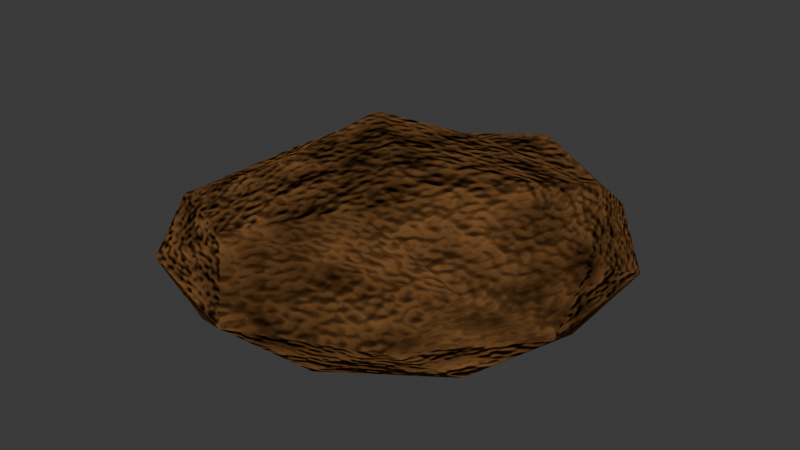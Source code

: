 # Source: dirt_pile.blend  (saved by Blender 5.2.44; exported with 4.5.12 LTS)
import bpy
from mathutils import Matrix  # noqa: F401  (used for matrix-valued properties, if any)

bpy.ops.wm.read_factory_settings(use_empty=True)
scene = bpy.context.scene
scene.name = 'Scene'

# ---- collections
col_collection = bpy.data.collections.new('Collection'); scene.collection.children.link(col_collection)

# ---- images (referenced by path relative to the original .blend; pixels are not part of the script)
import os
ASSET_DIR = os.environ.get("B2B_ASSET_DIR", "")  # directory of the original .blend (textures are referenced by path, not embedded)
HERE = os.path.dirname(os.path.abspath(__file__))  # packed textures are extracted next to this script under _unpacked/

def load_image(name, relpath, width, height, colorspace="sRGB"):
    """Load a texture the original file referenced (path relative to the .blend, or extracted next to this script)."""
    p = next((c for c in (os.path.join(HERE, relpath), os.path.join(ASSET_DIR, relpath)) if relpath and os.path.exists(c)), "")
    if p:
        img = bpy.data.images.load(p, check_existing=True)
        img.name = name
    else:  # same state as the original file: an image datablock whose file is absent (Cycles renders it pink)
        img = bpy.data.images.new(name, width, height)
        img.source = "FILE"
        img.filepath = "//" + (relpath or name)
    img.colorspace_settings.name = colorspace
    return img
img_dirt_pile = load_image('Dirt_Pile', 'Dirt_Pile.png', 1024, 1024, 'sRGB')

# ---- materials (node trees are filled in below, after node groups)
mat_material_001 = bpy.data.materials.new('Material.001')

# ---- material node trees
mat_material_001.use_nodes = True; mat_material_001.node_tree.nodes.clear()
_N = mat_material_001.node_tree.nodes; _L = mat_material_001.node_tree.links
n0 = _N.new('ShaderNodeBsdfPrincipled'); n0.name = 'Principled BSDF'; n0.location = (-200, 100)
n0.inputs[2].default_value = 1.0
n0.inputs[3].default_value = 1.0
n0.inputs[10].default_value = 0.005
n1 = _N.new('ShaderNodeOutputMaterial'); n1.name = 'Material Output'; n1.location = (200, 100)
n2 = _N.new('ShaderNodeTexNoise'); n2.name = 'Noise Texture'; n2.location = (-669, 258)
n2.width = 160
n2.inputs[2].default_value = 2.7
n2.inputs[3].default_value = 1.6
n2.inputs[4].default_value = 1.0
n2.inputs[5].default_value = 4.1
n2.inputs[6].default_value = 0.2
n3 = _N.new('ShaderNodeValToRGB'); n3.name = 'Color Ramp'; n3.location = (-171, 337)
while len(n3.color_ramp.elements) > 1: n3.color_ramp.elements.remove(n3.color_ramp.elements[-1])
n3.color_ramp.elements[0].position = 0.18; n3.color_ramp.elements[0].color = (0.0005371, 0.0006537, 0.0, 1.0)
_e = n3.color_ramp.elements.new(0.72); _e.color = (0.2091, 0.09475, 0.03268, 1.0)
n4 = _N.new('ShaderNodeBump'); n4.name = 'Bump'; n4.location = (-424, 124)
n4.inputs[0].default_value = 0.6333
n4.inputs[1].default_value = 0.4
n4.inputs[2].default_value = 3.0
n5 = _N.new('ShaderNodeTexImage'); n5.name = 'Image Texture'; n5.location = (384, 199)
n5.image = img_dirt_pile
_L.new(n0.outputs[0], n1.inputs[0])
_L.new(n3.outputs[0], n0.inputs[0])
_L.new(n2.outputs[0], n3.inputs[0])
_L.new(n2.outputs[0], n4.inputs[3])
_L.new(n4.outputs[0], n0.inputs[5])
n1.is_active_output = True

# ---- world
world_world = bpy.data.worlds.new('World'); scene.world = world_world
world_world.use_nodes = True; world_world.node_tree.nodes.clear()
_N = world_world.node_tree.nodes; _L = world_world.node_tree.links
n0 = _N.new('ShaderNodeOutputWorld'); n0.name = 'World Output'; n0.location = (200, 100)
n1 = _N.new('ShaderNodeBackground'); n1.name = 'Background'; n1.location = (-200, 100)
n1.inputs[0].default_value = (0.05088, 0.05088, 0.05088, 1.0)
_L.new(n1.outputs[0], n0.inputs[0])
n0.is_active_output = True
world_world.color = (0.05088, 0.05088, 0.05088)
world_world.sun_shadow_jitter_overblur = 0.0

# ---- meshes
me_icosphere = bpy.data.meshes.new('Icosphere')
me_icosphere.from_pydata([(0.0, 0.0, -1.0), (0.7236, -0.5257, -0.4472), (-0.2764, -0.8506, -0.4472), (-0.8944, 0.0, -0.4472), (-0.2764, 0.8506, -0.4472), (0.7236, 0.5257, -0.4472), (0.2321, -0.6134, 0.4472), (-0.7236, -0.5257, 0.4472), (-0.6086, 0.4402, 0.5931), (0.228, 0.7411, 0.7935), (0.8944, 0.0, 0.4472), (-0.01853, 0.008183, 1.129), (-0.1625, -0.5, -0.8507), (0.4253, -0.309, -0.8507), (0.2629, -0.809, -0.5257), (0.8506, 0.0, -0.5257), (0.4253, 0.309, -0.8507), (-0.5257, 0.0, -0.8507), (-0.6882, -0.5, -0.5257), (-0.1625, 0.5, -0.8507), (-0.6882, 0.5, -0.5257), (0.2629, 0.809, -0.5257), (0.9511, -0.309, 0.0), (0.9511, 0.309, 0.0), (0.0, -1.0, 0.0), (0.5806, -0.7867, 0.09948), (-0.9511, -0.309, 0.0), (-0.5878, -0.809, 0.0), (-0.5878, 0.809, 0.0), (-0.9511, 0.309, 0.0), (0.5878, 0.809, 0.0), (0.0, 1.0, 0.0), (0.6882, -0.5, 0.5257), (-0.2552, -0.7487, 0.636), (-0.5716, 0.07816, 0.3956), (-0.3548, 0.5699, 0.51), (0.643, 0.4795, 0.7357), (0.1952, -0.4806, 1.059), (0.5279, 0.09202, 1.075), (-0.4253, -0.309, 0.8507), (-0.4203, 0.3408, 1.015), (0.1625, 0.5, 0.8507)], [], [(0, 13, 12), (1, 13, 15), (0, 12, 17), (0, 17, 19), (0, 19, 16), (1, 15, 22), (2, 14, 24), (3, 18, 26), (4, 20, 28), (5, 21, 30), (1, 22, 25), (2, 24, 27), (3, 26, 29), (4, 28, 31), (5, 30, 23), (6, 32, 37), (7, 33, 39), (8, 34, 40), (9, 35, 41), (10, 36, 38), (38, 41, 11), (38, 36, 41), (36, 9, 41), (41, 40, 11), (41, 35, 40), (35, 8, 40), (40, 39, 11), (40, 34, 39), (34, 7, 39), (39, 37, 11), (39, 33, 37), (33, 6, 37), (37, 38, 11), (37, 32, 38), (32, 10, 38), (23, 36, 10), (23, 30, 36), (30, 9, 36), (31, 35, 9), (31, 28, 35), (28, 8, 35), (29, 34, 8), (29, 26, 34), (26, 7, 34), (27, 33, 7), (27, 24, 33), (24, 6, 33), (25, 32, 6), (25, 22, 32), (22, 10, 32), (30, 31, 9), (30, 21, 31), (21, 4, 31), (28, 29, 8), (28, 20, 29), (20, 3, 29), (26, 27, 7), (26, 18, 27), (18, 2, 27), (24, 25, 6), (24, 14, 25), (14, 1, 25), (22, 23, 10), (22, 15, 23), (15, 5, 23), (16, 21, 5), (16, 19, 21), (19, 4, 21), (19, 20, 4), (19, 17, 20), (17, 3, 20), (17, 18, 3), (17, 12, 18), (12, 2, 18), (15, 16, 5), (15, 13, 16), (13, 0, 16), (12, 14, 2), (12, 13, 14), (13, 1, 14)])
_uv = me_icosphere.uv_layers.new(name='UVMap')
_uv.uv.foreach_set('vector', [0.1818, 0.0, 0.2273, 0.07873, 0.1364, 0.07873, 0.2727, 0.1575, 0.3182, 0.07873, 0.3636, 0.1575, 0.9091, 0.0, 0.9545, 0.07873, 0.8636, 0.07873, 0.7273, 0.0, 0.7727, 0.07873, 0.6818, 0.07873, 0.5455, 0.0, 0.5909, 0.07873, 0.5, 0.07873, 0.2727, 0.1575, 0.3636, 0.1575, 0.3182, 0.2362, 0.09091, 0.1575, 0.1818, 0.1575, 0.1364, 0.2362, 0.8182, 0.1575, 0.9091, 0.1575, 0.8636, 0.2362, 0.6364, 0.1575, 0.7273, 0.1575, 0.6818, 0.2362, 0.4545, 0.1575, 0.5455, 0.1575, 0.5, 0.2362, 0.2727, 0.1575, 0.3182, 0.2362, 0.2273, 0.2362, 0.09091, 0.1575, 0.1364, 0.2362, 0.04546, 0.2362, 0.8182, 0.1575, 0.8636, 0.2362, 0.7727, 0.2362, 0.6364, 0.1575, 0.6818, 0.2362, 0.5909, 0.2362, 0.4545, 0.1575, 0.5, 0.2362, 0.4091, 0.2362, 0.1818, 0.3149, 0.2727, 0.3149, 0.2273, 0.3937, 0.0, 0.3149, 0.09091, 0.3149, 0.04546, 0.3937, 0.7273, 0.3149, 0.8182, 0.3149, 0.7727, 0.3937, 0.5455, 0.3149, 0.6364, 0.3149, 0.5909, 0.3937, 0.3636, 0.3149, 0.4545, 0.3149, 0.4091, 0.3937, 0.4091, 0.3937, 0.5, 0.3937, 0.4545, 0.4724, 0.4091, 0.3937, 0.4545, 0.3149, 0.5, 0.3937, 0.4545, 0.3149, 0.5455, 0.3149, 0.5, 0.3937, 0.5909, 0.3937, 0.6818, 0.3937, 0.6364, 0.4724, 0.5909, 0.3937, 0.6364, 0.3149, 0.6818, 0.3937, 0.6364, 0.3149, 0.7273, 0.3149, 0.6818, 0.3937, 0.7727, 0.3937, 0.8636, 0.3937, 0.8182, 0.4724, 0.7727, 0.3937, 0.8182, 0.3149, 0.8636, 0.3937, 0.8182, 0.3149, 0.9091, 0.3149, 0.8636, 0.3937, 0.04546, 0.3937, 0.1364, 0.3937, 0.09091, 0.4724, 0.04546, 0.3937, 0.09091, 0.3149, 0.1364, 0.3937, 0.09091, 0.3149, 0.1818, 0.3149, 0.1364, 0.3937, 0.2273, 0.3937, 0.3182, 0.3937, 0.2727, 0.4724, 0.2273, 0.3937, 0.2727, 0.3149, 0.3182, 0.3937, 0.2727, 0.3149, 0.3636, 0.3149, 0.3182, 0.3937, 0.4091, 0.2362, 0.4545, 0.3149, 0.3636, 0.3149, 0.4091, 0.2362, 0.5, 0.2362, 0.4545, 0.3149, 0.5, 0.2362, 0.5455, 0.3149, 0.4545, 0.3149, 0.5909, 0.2362, 0.6364, 0.3149, 0.5455, 0.3149, 0.5909, 0.2362, 0.6818, 0.2362, 0.6364, 0.3149, 0.6818, 0.2362, 0.7273, 0.3149, 0.6364, 0.3149, 0.7727, 0.2362, 0.8182, 0.3149, 0.7273, 0.3149, 0.7727, 0.2362, 0.8636, 0.2362, 0.8182, 0.3149, 0.8636, 0.2362, 0.9091, 0.3149, 0.8182, 0.3149, 0.04546, 0.2362, 0.09091, 0.3149, 0.0, 0.3149, 0.04546, 0.2362, 0.1364, 0.2362, 0.09091, 0.3149, 0.1364, 0.2362, 0.1818, 0.3149, 0.09091, 0.3149, 0.2273, 0.2362, 0.2727, 0.3149, 0.1818, 0.3149, 0.2273, 0.2362, 0.3182, 0.2362, 0.2727, 0.3149, 0.3182, 0.2362, 0.3636, 0.3149, 0.2727, 0.3149, 0.5, 0.2362, 0.5909, 0.2362, 0.5455, 0.3149, 0.5, 0.2362, 0.5455, 0.1575, 0.5909, 0.2362, 0.5455, 0.1575, 0.6364, 0.1575, 0.5909, 0.2362, 0.6818, 0.2362, 0.7727, 0.2362, 0.7273, 0.3149, 0.6818, 0.2362, 0.7273, 0.1575, 0.7727, 0.2362, 0.7273, 0.1575, 0.8182, 0.1575, 0.7727, 0.2362, 0.8636, 0.2362, 0.9545, 0.2362, 0.9091, 0.3149, 0.8636, 0.2362, 0.9091, 0.1575, 0.9545, 0.2362, 0.9091, 0.1575, 1.0, 0.1575, 0.9545, 0.2362, 0.1364, 0.2362, 0.2273, 0.2362, 0.1818, 0.3149, 0.1364, 0.2362, 0.1818, 0.1575, 0.2273, 0.2362, 0.1818, 0.1575, 0.2727, 0.1575, 0.2273, 0.2362, 0.3182, 0.2362, 0.4091, 0.2362, 0.3636, 0.3149, 0.3182, 0.2362, 0.3636, 0.1575, 0.4091, 0.2362, 0.3636, 0.1575, 0.4545, 0.1575, 0.4091, 0.2362, 0.5, 0.07873, 0.5455, 0.1575, 0.4545, 0.1575, 0.5, 0.07873, 0.5909, 0.07873, 0.5455, 0.1575, 0.5909, 0.07873, 0.6364, 0.1575, 0.5455, 0.1575, 0.6818, 0.07873, 0.7273, 0.1575, 0.6364, 0.1575, 0.6818, 0.07873, 0.7727, 0.07873, 0.7273, 0.1575, 0.7727, 0.07873, 0.8182, 0.1575, 0.7273, 0.1575, 0.8636, 0.07873, 0.9091, 0.1575, 0.8182, 0.1575, 0.8636, 0.07873, 0.9545, 0.07873, 0.9091, 0.1575, 0.9545, 0.07873, 1.0, 0.1575, 0.9091, 0.1575, 0.3636, 0.1575, 0.4091, 0.07873, 0.4545, 0.1575, 0.3636, 0.1575, 0.3182, 0.07873, 0.4091, 0.07873, 0.3182, 0.07873, 0.3636, 0.0, 0.4091, 0.07873, 0.1364, 0.07873, 0.1818, 0.1575, 0.09091, 0.1575, 0.1364, 0.07873, 0.2273, 0.07873, 0.1818, 0.1575, 0.2273, 0.07873, 0.2727, 0.1575, 0.1818, 0.1575])
me_icosphere.materials.append(mat_material_001)
me_icosphere.update()

# ---- objects
ob_icosphere = bpy.data.objects.new('Icosphere', me_icosphere)

# ---- transforms, parenting, visibility, modifiers, constraints
ob_icosphere.location = (0.0, 0.0, 0.0)
ob_icosphere.scale = (0.6482, 0.6482, 0.2046)

# ---- collection membership
col_collection.objects.link(ob_icosphere)

# ---- scene / render settings (as saved in the file)
scene.frame_start = 1; scene.frame_end = 250; scene.frame_set(1)
scene.render.engine = 'CYCLES'
scene.render.bake_bias = 0.0
scene.render.bake_samples = 0
scene.render.compositor_device = 'GPU'
scene.cycles.bake_type = 'DIFFUSE'
scene.eevee.use_volume_custom_range = False
scene.eevee.fast_gi_thickness_near = 0.1
scene.eevee.fast_gi_thickness_far = 0.0
scene.eevee.ray_tracing_options.screen_trace_thickness = 0.1
bpy.context.view_layer.update()

# ---- added for rendering (the .blend has no active camera and no usable light): camera, sun
cam_auto = bpy.data.cameras.new('AutoCamera')
cam_auto.lens = 50.0
cam_auto.sensor_width = 36.0
cam_auto.clip_end = 1000.0
ob_auto_camera = bpy.data.objects.new('AutoCamera', cam_auto)
scene.collection.objects.link(ob_auto_camera)
ob_auto_camera.location = (1.70372, -2.04447, 1.37616)
ob_auto_camera.rotation_euler = (1.09748, -7.21219e-08, 0.694738)
scene.camera = ob_auto_camera
light_auto_sun = bpy.data.lights.new('AutoSun', 'SUN')
light_auto_sun.energy = 3.0
light_auto_sun.angle = 0.0523599
ob_auto_sun = bpy.data.objects.new('AutoSun', light_auto_sun)
scene.collection.objects.link(ob_auto_sun)
ob_auto_sun.rotation_euler = (0.872665, 0.174533, 0.523599)
bpy.context.view_layer.update()
